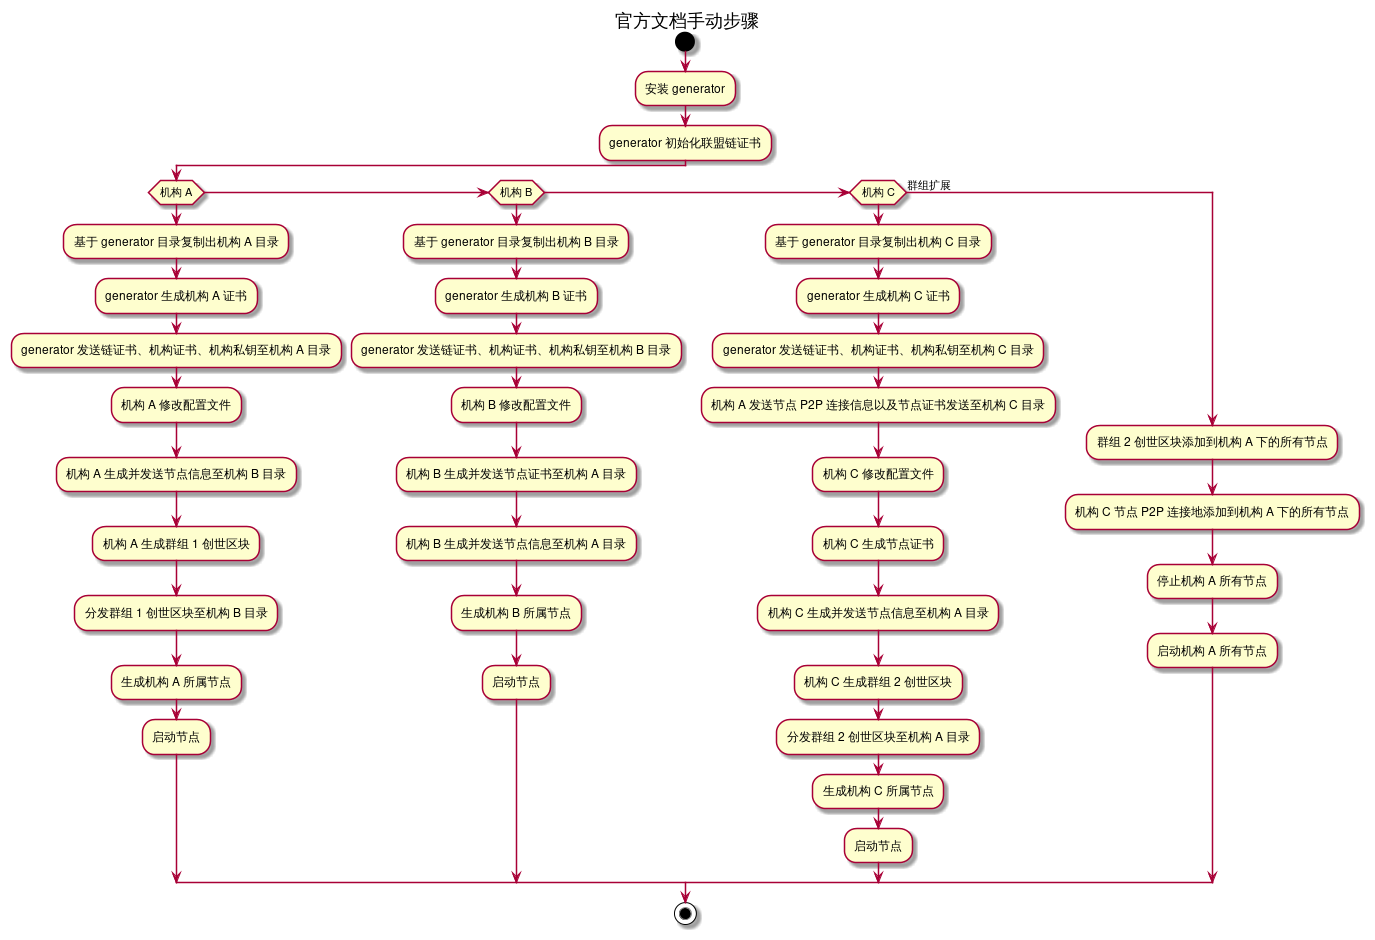

The diagram above was rendered by PlantUML. Its source (embedded in the PNG):
@startuml

title 官方文档手动步骤

start
:安装 generator;
:generator 初始化联盟链证书;
if (机构 A) then
  :基于 generator 目录复制出机构 A 目录;
  :generator 生成机构 A 证书;
  :generator 发送链证书、机构证书、机构私钥至机构 A 目录;
  :机构 A 修改配置文件;
  :机构 A 生成并发送节点信息至机构 B 目录;
  :机构 A 生成群组 1 创世区块;
  :分发群组 1 创世区块至机构 B 目录;
  :生成机构 A 所属节点;
  :启动节点;
elseif (机构 B) then
  :基于 generator 目录复制出机构 B 目录;
  :generator 生成机构 B 证书;
  :generator 发送链证书、机构证书、机构私钥至机构 B 目录;
  :机构 B 修改配置文件;
  :机构 B 生成并发送节点证书至机构 A 目录;
  :机构 B 生成并发送节点信息至机构 A 目录;
  :生成机构 B 所属节点;
  :启动节点;
elseif (机构 C) then
  :基于 generator 目录复制出机构 C 目录;
  :generator 生成机构 C 证书;
  :generator 发送链证书、机构证书、机构私钥至机构 C 目录;
  :机构 A 发送节点 P2P 连接信息以及节点证书发送至机构 C 目录;
  :机构 C 修改配置文件;
  :机构 C 生成节点证书;
  :机构 C 生成并发送节点信息至机构 A 目录;
  :机构 C 生成群组 2 创世区块;
  :分发群组 2 创世区块至机构 A 目录;
  :生成机构 C 所属节点;
  :启动节点;
else (群组扩展)
  :群组 2 创世区块添加到机构 A 下的所有节点;
  :机构 C 节点 P2P 连接地添加到机构 A 下的所有节点;
  :停止机构 A 所有节点;
  :启动机构 A 所有节点;
endif
stop

@enduml